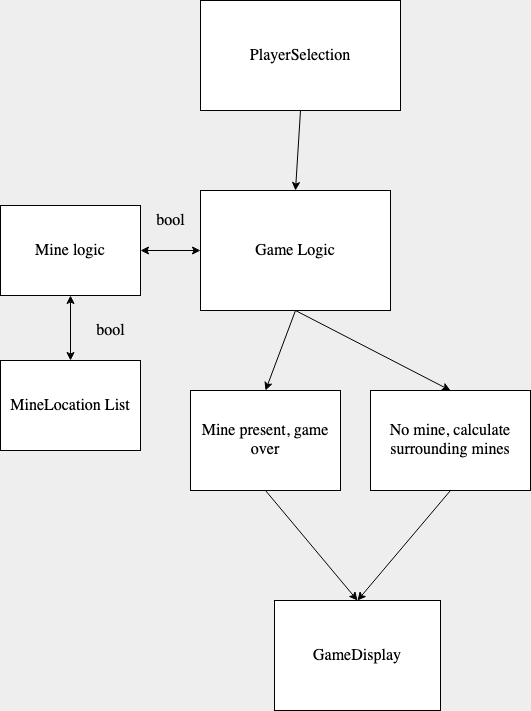

The diagram above was exported from draw.io. Its source (the exported page's mxGraphModel, read from the mxfile embedded in the PNG):
<mxGraphModel dx="2066" dy="1140" grid="1" gridSize="10" guides="1" tooltips="1" connect="1" arrows="1" fold="1" page="1" pageScale="1" pageWidth="827" pageHeight="1169" background="#EEEEEE" math="0" shadow="0">
  <root>
    <mxCell id="0" />
    <mxCell id="1" parent="0" />
    <mxCell id="hmoXuLz8n65dwIkthKI0-1" value="&lt;font style=&quot;font-size: 16px;&quot;&gt;PlayerSelection&lt;/font&gt;" style="rounded=0;whiteSpace=wrap;html=1;fontSize=16;fontFamily=Garamond;" vertex="1" parent="1">
      <mxGeometry x="280" y="30" width="200" height="110" as="geometry" />
    </mxCell>
    <mxCell id="hmoXuLz8n65dwIkthKI0-2" value="MineLocation List" style="rounded=0;whiteSpace=wrap;html=1;fontSize=16;fontFamily=Garamond;" vertex="1" parent="1">
      <mxGeometry x="80" y="390" width="140" height="90" as="geometry" />
    </mxCell>
    <mxCell id="hmoXuLz8n65dwIkthKI0-4" value="Game Logic" style="rounded=0;whiteSpace=wrap;html=1;fontSize=16;fontFamily=Garamond;" vertex="1" parent="1">
      <mxGeometry x="280" y="220" width="190" height="120" as="geometry" />
    </mxCell>
    <mxCell id="hmoXuLz8n65dwIkthKI0-7" value="" style="endArrow=classic;html=1;exitX=0.5;exitY=1;exitDx=0;exitDy=0;entryX=0.5;entryY=0;entryDx=0;entryDy=0;fontSize=16;fontFamily=Garamond;" edge="1" parent="1" source="hmoXuLz8n65dwIkthKI0-1" target="hmoXuLz8n65dwIkthKI0-4">
      <mxGeometry width="50" height="50" relative="1" as="geometry">
        <mxPoint x="600" y="440" as="sourcePoint" />
        <mxPoint x="650" y="390" as="targetPoint" />
      </mxGeometry>
    </mxCell>
    <mxCell id="hmoXuLz8n65dwIkthKI0-9" value="Mine logic" style="rounded=0;whiteSpace=wrap;html=1;fontSize=16;fontFamily=Garamond;" vertex="1" parent="1">
      <mxGeometry x="80" y="235" width="140" height="90" as="geometry" />
    </mxCell>
    <mxCell id="hmoXuLz8n65dwIkthKI0-10" value="" style="endArrow=classic;startArrow=classic;html=1;entryX=0.5;entryY=0;entryDx=0;entryDy=0;exitX=0.5;exitY=1;exitDx=0;exitDy=0;fontSize=16;fontFamily=Garamond;" edge="1" parent="1" source="hmoXuLz8n65dwIkthKI0-9" target="hmoXuLz8n65dwIkthKI0-2">
      <mxGeometry width="50" height="50" relative="1" as="geometry">
        <mxPoint x="260" y="610" as="sourcePoint" />
        <mxPoint x="260" y="690" as="targetPoint" />
      </mxGeometry>
    </mxCell>
    <mxCell id="hmoXuLz8n65dwIkthKI0-11" value="" style="endArrow=classic;startArrow=classic;html=1;exitX=1;exitY=0.5;exitDx=0;exitDy=0;entryX=0;entryY=0.5;entryDx=0;entryDy=0;fontSize=16;fontFamily=Garamond;" edge="1" parent="1" source="hmoXuLz8n65dwIkthKI0-9" target="hmoXuLz8n65dwIkthKI0-4">
      <mxGeometry width="50" height="50" relative="1" as="geometry">
        <mxPoint x="339" y="590" as="sourcePoint" />
        <mxPoint x="389" y="540" as="targetPoint" />
      </mxGeometry>
    </mxCell>
    <mxCell id="hmoXuLz8n65dwIkthKI0-13" value="Mine present, game over" style="rounded=0;whiteSpace=wrap;html=1;fontSize=16;fontFamily=Garamond;" vertex="1" parent="1">
      <mxGeometry x="270" y="420" width="150" height="100" as="geometry" />
    </mxCell>
    <mxCell id="hmoXuLz8n65dwIkthKI0-14" value="No mine, calculate surrounding mines" style="rounded=0;whiteSpace=wrap;html=1;fontSize=16;fontFamily=Garamond;" vertex="1" parent="1">
      <mxGeometry x="450" y="420" width="160" height="100" as="geometry" />
    </mxCell>
    <mxCell id="hmoXuLz8n65dwIkthKI0-17" value="" style="endArrow=classic;html=1;exitX=0.5;exitY=1;exitDx=0;exitDy=0;entryX=0.5;entryY=0;entryDx=0;entryDy=0;fontSize=16;fontFamily=Garamond;" edge="1" parent="1" source="hmoXuLz8n65dwIkthKI0-4" target="hmoXuLz8n65dwIkthKI0-14">
      <mxGeometry width="50" height="50" relative="1" as="geometry">
        <mxPoint x="790" y="440" as="sourcePoint" />
        <mxPoint x="840" y="390" as="targetPoint" />
      </mxGeometry>
    </mxCell>
    <mxCell id="hmoXuLz8n65dwIkthKI0-18" value="" style="endArrow=classic;html=1;entryX=0.5;entryY=0;entryDx=0;entryDy=0;exitX=0.5;exitY=1;exitDx=0;exitDy=0;fontSize=16;fontFamily=Garamond;" edge="1" parent="1" source="hmoXuLz8n65dwIkthKI0-4" target="hmoXuLz8n65dwIkthKI0-13">
      <mxGeometry width="50" height="50" relative="1" as="geometry">
        <mxPoint x="800" y="450" as="sourcePoint" />
        <mxPoint x="850" y="400" as="targetPoint" />
      </mxGeometry>
    </mxCell>
    <mxCell id="hmoXuLz8n65dwIkthKI0-21" value="GameDisplay" style="rounded=0;whiteSpace=wrap;html=1;fontSize=16;fontFamily=Garamond;" vertex="1" parent="1">
      <mxGeometry x="354" y="630" width="166" height="110" as="geometry" />
    </mxCell>
    <mxCell id="hmoXuLz8n65dwIkthKI0-22" value="" style="endArrow=classic;html=1;entryX=0.5;entryY=0;entryDx=0;entryDy=0;exitX=0.5;exitY=1;exitDx=0;exitDy=0;fontSize=16;fontFamily=Garamond;" edge="1" parent="1" source="hmoXuLz8n65dwIkthKI0-13" target="hmoXuLz8n65dwIkthKI0-21">
      <mxGeometry width="50" height="50" relative="1" as="geometry">
        <mxPoint x="310" y="880" as="sourcePoint" />
        <mxPoint x="360" y="830" as="targetPoint" />
      </mxGeometry>
    </mxCell>
    <mxCell id="hmoXuLz8n65dwIkthKI0-23" value="" style="endArrow=classic;html=1;entryX=0.5;entryY=0;entryDx=0;entryDy=0;exitX=0.5;exitY=1;exitDx=0;exitDy=0;fontSize=16;fontFamily=Garamond;" edge="1" parent="1" source="hmoXuLz8n65dwIkthKI0-14" target="hmoXuLz8n65dwIkthKI0-21">
      <mxGeometry width="50" height="50" relative="1" as="geometry">
        <mxPoint x="620" y="900" as="sourcePoint" />
        <mxPoint x="670" y="850" as="targetPoint" />
      </mxGeometry>
    </mxCell>
    <mxCell id="hmoXuLz8n65dwIkthKI0-24" value="&lt;div style=&quot;font-size: 16px;&quot;&gt;bool&lt;/div&gt;" style="text;html=1;align=center;verticalAlign=middle;resizable=0;points=[];autosize=1;fontSize=16;fontFamily=Garamond;" vertex="1" parent="1">
      <mxGeometry x="230" y="240" width="40" height="20" as="geometry" />
    </mxCell>
    <mxCell id="hmoXuLz8n65dwIkthKI0-25" value="&lt;div style=&quot;font-size: 16px;&quot;&gt;bool&lt;/div&gt;" style="text;html=1;align=center;verticalAlign=middle;resizable=0;points=[];autosize=1;fontSize=16;fontFamily=Garamond;" vertex="1" parent="1">
      <mxGeometry x="170" y="350" width="40" height="20" as="geometry" />
    </mxCell>
  </root>
</mxGraphModel>